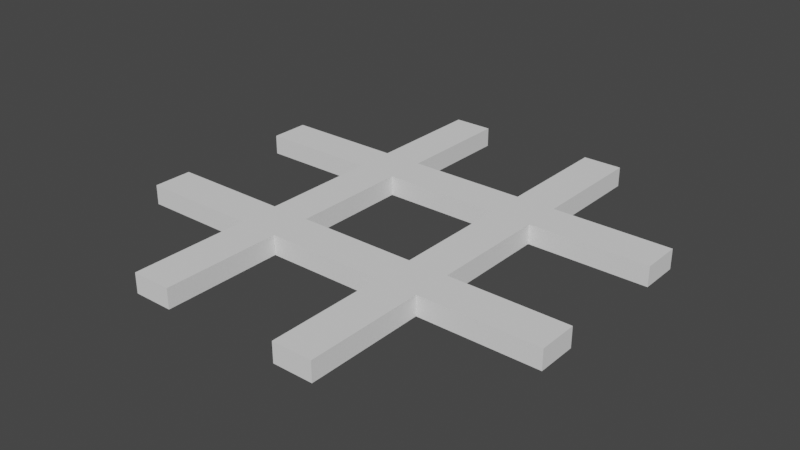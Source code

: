# Source: grid.blend  (saved by Blender 2.93.21; exported with 4.5.12 LTS)
import bpy
from mathutils import Matrix  # noqa: F401  (used for matrix-valued properties, if any)

bpy.ops.wm.read_factory_settings(use_empty=True)
scene = bpy.context.scene
scene.name = 'Scene'

# ---- collections
col_collection = bpy.data.collections.new('Collection'); scene.collection.children.link(col_collection)

# ---- world
world_world = bpy.data.worlds.new('World'); scene.world = world_world
world_world.use_nodes = True; world_world.node_tree.nodes.clear()
_N = world_world.node_tree.nodes; _L = world_world.node_tree.links
n0 = _N.new('ShaderNodeOutputWorld'); n0.name = 'World Output'; n0.location = (300, 300)
n1 = _N.new('ShaderNodeBackground'); n1.name = 'Background'; n1.location = (10, 300)
n1.inputs[0].default_value = (0.05088, 0.05088, 0.05088, 1.0)
_L.new(n1.outputs[0], n0.inputs[0])
n0.is_active_output = True
world_world.color = (0.05088, 0.05088, 0.05088)
world_world.use_sun_shadow = False
world_world.sun_shadow_jitter_overblur = 0.0

# ---- meshes
me_cube_006 = bpy.data.meshes.new('Cube.006')
me_cube_006.from_pydata([(-2.5, 1.5, -0.25), (-2.5, 1.5, 0.25), (-2.5, 2.5, -0.25), (-2.5, 2.5, 0.25), (-1.5, 1.5, -0.25), (-1.5, 1.5, 0.25), (-1.5, 2.5, -0.25), (-1.5, 2.5, 0.25), (-2.5, -2.5, -0.25), (-2.5, -2.5, 0.25), (-2.5, -1.5, -0.25), (-2.5, -1.5, 0.25), (-1.5, -2.5, -0.25), (-1.5, -2.5, 0.25), (-1.5, -1.5, -0.25), (-1.5, -1.5, 0.25), (1.5, 1.5, -0.25), (1.5, 1.5, 0.25), (1.5, 2.5, -0.25), (1.5, 2.5, 0.25), (2.5, 1.5, -0.25), (2.5, 1.5, 0.25), (2.5, 2.5, -0.25), (2.5, 2.5, 0.25), (1.5, -2.5, -0.25), (1.5, -2.5, 0.25), (1.5, -1.5, -0.25), (1.5, -1.5, 0.25), (2.5, -2.5, -0.25), (2.5, -2.5, 0.25), (2.5, -1.5, -0.25), (2.5, -1.5, 0.25), (-5.5, 1.5, -0.25), (-5.5, 1.5, 0.25), (-5.5, 2.5, 0.25), (-5.5, 2.5, -0.25), (-2.5, 5.5, -0.25), (-2.5, 5.5, 0.25), (-1.5, 5.5, 0.25), (-1.5, 5.5, -0.25), (-5.5, -2.5, -0.25), (-5.5, -2.5, 0.25), (-5.5, -1.5, 0.25), (-5.5, -1.5, -0.25), (-1.5, -5.5, -0.25), (-1.5, -5.5, 0.25), (-2.5, -5.5, 0.25), (-2.5, -5.5, -0.25), (1.5, 5.5, -0.25), (1.5, 5.5, 0.25), (2.5, 5.5, 0.25), (2.5, 5.5, -0.25), (5.5, 2.5, -0.25), (5.5, 2.5, 0.25), (5.5, 1.5, 0.25), (5.5, 1.5, -0.25), (5.5, -1.5, -0.25), (5.5, -1.5, 0.25), (5.5, -2.5, 0.25), (5.5, -2.5, -0.25), (2.5, -5.5, -0.25), (2.5, -5.5, 0.25), (1.5, -5.5, 0.25), (1.5, -5.5, -0.25)], [], [(16, 17, 5, 4), (15, 14, 4, 5), (2, 6, 4, 0), (7, 3, 1, 5), (11, 15, 5, 1), (24, 25, 13, 12), (10, 14, 12, 8), (15, 11, 9, 13), (18, 16, 4, 6), (31, 30, 20, 21), (18, 22, 20, 16), (23, 19, 17, 21), (26, 24, 12, 14), (27, 31, 21, 17), (26, 30, 28, 24), (31, 27, 25, 29), (25, 27, 15, 13), (27, 26, 14, 15), (14, 10, 0, 4), (10, 11, 1, 0), (17, 19, 7, 5), (19, 18, 6, 7), (30, 26, 16, 20), (26, 27, 17, 16), (32, 33, 34, 35), (1, 33, 32, 0), (3, 34, 33, 1), (2, 35, 34, 3), (0, 32, 35, 2), (36, 37, 38, 39), (3, 37, 36, 2), (7, 38, 37, 3), (6, 39, 38, 7), (2, 36, 39, 6), (40, 41, 42, 43), (9, 41, 40, 8), (11, 42, 41, 9), (10, 43, 42, 11), (8, 40, 43, 10), (44, 45, 46, 47), (13, 45, 44, 12), (9, 46, 45, 13), (8, 47, 46, 9), (12, 44, 47, 8), (48, 49, 50, 51), (19, 49, 48, 18), (23, 50, 49, 19), (22, 51, 50, 23), (18, 48, 51, 22), (52, 53, 54, 55), (23, 53, 52, 22), (21, 54, 53, 23), (20, 55, 54, 21), (22, 52, 55, 20), (56, 57, 58, 59), (31, 57, 56, 30), (29, 58, 57, 31), (28, 59, 58, 29), (30, 56, 59, 28), (60, 61, 62, 63), (29, 61, 60, 28), (25, 62, 61, 29), (24, 63, 62, 25), (28, 60, 63, 24)])
_uv = me_cube_006.uv_layers.new(name='UVMap')
_uv.uv.foreach_set('vector', [0.375, 1.0, 0.625, 1.0, 0.625, 0.75, 0.375, 0.75, 0.625, 0.5, 0.375, 0.5, 0.375, 0.75, 0.625, 0.75, 0.125, 0.5, 0.375, 0.5, 0.375, 0.75, 0.125, 0.75, 0.625, 0.5, 0.875, 0.5, 0.875, 0.75, 0.625, 0.75, 0.875, 0.5, 0.625, 0.5, 0.625, 0.75, 0.875, 0.75, 0.375, 1.0, 0.625, 1.0, 0.625, 0.75, 0.375, 0.75, 0.125, 0.5, 0.375, 0.5, 0.375, 0.75, 0.125, 0.75, 0.625, 0.5, 0.875, 0.5, 0.875, 0.75, 0.625, 0.75, 0.125, 0.5, 0.125, 0.75, 0.375, 0.75, 0.375, 0.5, 0.625, 0.5, 0.375, 0.5, 0.375, 0.75, 0.625, 0.75, 0.125, 0.5, 0.375, 0.5, 0.375, 0.75, 0.125, 0.75, 0.625, 0.5, 0.875, 0.5, 0.875, 0.75, 0.625, 0.75, 0.125, 0.5, 0.125, 0.75, 0.375, 0.75, 0.375, 0.5, 0.875, 0.5, 0.625, 0.5, 0.625, 0.75, 0.875, 0.75, 0.125, 0.5, 0.375, 0.5, 0.375, 0.75, 0.125, 0.75, 0.625, 0.5, 0.875, 0.5, 0.875, 0.75, 0.625, 0.75, 0.875, 0.75, 0.875, 0.5, 0.625, 0.5, 0.625, 0.75, 0.625, 0.25, 0.375, 0.25, 0.375, 0.5, 0.625, 0.5, 0.375, 0.5, 0.125, 0.5, 0.125, 0.75, 0.375, 0.75, 0.375, 0.25, 0.625, 0.25, 0.625, 0.0, 0.375, 0.0, 0.875, 0.75, 0.875, 0.5, 0.625, 0.5, 0.625, 0.75, 0.625, 0.25, 0.375, 0.25, 0.375, 0.5, 0.625, 0.5, 0.375, 0.5, 0.125, 0.5, 0.125, 0.75, 0.375, 0.75, 0.375, 0.25, 0.625, 0.25, 0.625, 1.0, 0.375, 1.0, 0.375, 0.0, 0.625, 0.0, 0.625, 0.25, 0.375, 0.25, 0.625, 0.0, 0.625, 0.0, 0.375, 0.0, 0.375, 0.0, 0.625, 0.25, 0.625, 0.25, 0.625, 0.0, 0.625, 0.0, 0.375, 0.25, 0.375, 0.25, 0.625, 0.25, 0.625, 0.25, 0.375, 0.0, 0.375, 0.0, 0.375, 0.25, 0.375, 0.25, 0.375, 0.25, 0.625, 0.25, 0.625, 0.5, 0.375, 0.5, 0.625, 0.25, 0.625, 0.25, 0.375, 0.25, 0.375, 0.25, 0.625, 0.5, 0.625, 0.5, 0.625, 0.25, 0.625, 0.25, 0.375, 0.5, 0.375, 0.5, 0.625, 0.5, 0.625, 0.5, 0.375, 0.25, 0.375, 0.25, 0.375, 0.5, 0.375, 0.5, 0.375, 0.0, 0.625, 0.0, 0.625, 0.25, 0.375, 0.25, 0.625, 0.0, 0.625, 0.0, 0.375, 0.0, 0.375, 0.0, 0.625, 0.25, 0.625, 0.25, 0.625, 0.0, 0.625, 0.0, 0.375, 0.25, 0.375, 0.25, 0.625, 0.25, 0.625, 0.25, 0.375, 0.0, 0.375, 0.0, 0.375, 0.25, 0.375, 0.25, 0.375, 0.75, 0.625, 0.75, 0.625, 1.0, 0.375, 1.0, 0.625, 0.75, 0.625, 0.75, 0.375, 0.75, 0.375, 0.75, 0.625, 1.0, 0.625, 1.0, 0.625, 0.75, 0.625, 0.75, 0.375, 1.0, 0.375, 1.0, 0.625, 1.0, 0.625, 1.0, 0.375, 0.75, 0.375, 0.75, 0.375, 1.0, 0.375, 1.0, 0.375, 0.25, 0.625, 0.25, 0.625, 0.5, 0.375, 0.5, 0.625, 0.25, 0.625, 0.25, 0.375, 0.25, 0.375, 0.25, 0.625, 0.5, 0.625, 0.5, 0.625, 0.25, 0.625, 0.25, 0.375, 0.5, 0.375, 0.5, 0.625, 0.5, 0.625, 0.5, 0.375, 0.25, 0.375, 0.25, 0.375, 0.5, 0.375, 0.5, 0.375, 0.5, 0.625, 0.5, 0.625, 0.75, 0.375, 0.75, 0.625, 0.5, 0.625, 0.5, 0.375, 0.5, 0.375, 0.5, 0.625, 0.75, 0.625, 0.75, 0.625, 0.5, 0.625, 0.5, 0.375, 0.75, 0.375, 0.75, 0.625, 0.75, 0.625, 0.75, 0.375, 0.5, 0.375, 0.5, 0.375, 0.75, 0.375, 0.75, 0.375, 0.5, 0.625, 0.5, 0.625, 0.75, 0.375, 0.75, 0.625, 0.5, 0.625, 0.5, 0.375, 0.5, 0.375, 0.5, 0.625, 0.75, 0.625, 0.75, 0.625, 0.5, 0.625, 0.5, 0.375, 0.75, 0.375, 0.75, 0.625, 0.75, 0.625, 0.75, 0.375, 0.5, 0.375, 0.5, 0.375, 0.75, 0.375, 0.75, 0.375, 0.75, 0.625, 0.75, 0.625, 1.0, 0.375, 1.0, 0.625, 0.75, 0.625, 0.75, 0.375, 0.75, 0.375, 0.75, 0.625, 1.0, 0.625, 1.0, 0.625, 0.75, 0.625, 0.75, 0.375, 1.0, 0.375, 1.0, 0.625, 1.0, 0.625, 1.0, 0.375, 0.75, 0.375, 0.75, 0.375, 1.0, 0.375, 1.0])
me_cube_006.use_remesh_fix_poles = True
me_cube_006.use_remesh_preserve_attributes = False
me_cube_006.use_mirror_vertex_groups = False
me_cube_006.update()

# ---- objects
ob_cube_001 = bpy.data.objects.new('Cube.001', me_cube_006)

# ---- transforms, parenting, visibility, modifiers, constraints
ob_cube_001.location = (0.0, 0.0, 0.0)
ob_cube_001.lineart.crease_threshold = 0.0

# ---- collection membership
col_collection.objects.link(ob_cube_001)

# ---- scene / render settings (as saved in the file)
scene.frame_start = 1; scene.frame_end = 250; scene.frame_set(1)
scene.render.engine = 'BLENDER_EEVEE_NEXT'
scene.cycles.use_denoising = False
scene.cycles.samples = 128
scene.cycles.sampling_pattern = 'TABULATED_SOBOL'
scene.cycles.use_adaptive_sampling = False
scene.cycles.use_light_tree = False
scene.view_settings.view_transform = 'Filmic'
bpy.context.view_layer.update()

# ---- added for rendering (the .blend has no active camera and no usable light): camera, sun
cam_auto = bpy.data.cameras.new('AutoCamera')
cam_auto.lens = 50.0
cam_auto.sensor_width = 36.0
cam_auto.clip_end = 1000.0
ob_auto_camera = bpy.data.objects.new('AutoCamera', cam_auto)
scene.collection.objects.link(ob_auto_camera)
ob_auto_camera.location = (14.4005, -17.2807, 11.5204)
ob_auto_camera.rotation_euler = (1.09748, -7.21219e-08, 0.694738)
scene.camera = ob_auto_camera
light_auto_sun = bpy.data.lights.new('AutoSun', 'SUN')
light_auto_sun.energy = 3.0
light_auto_sun.angle = 0.0523599
ob_auto_sun = bpy.data.objects.new('AutoSun', light_auto_sun)
scene.collection.objects.link(ob_auto_sun)
ob_auto_sun.rotation_euler = (0.872665, 0.174533, 0.523599)
bpy.context.view_layer.update()

